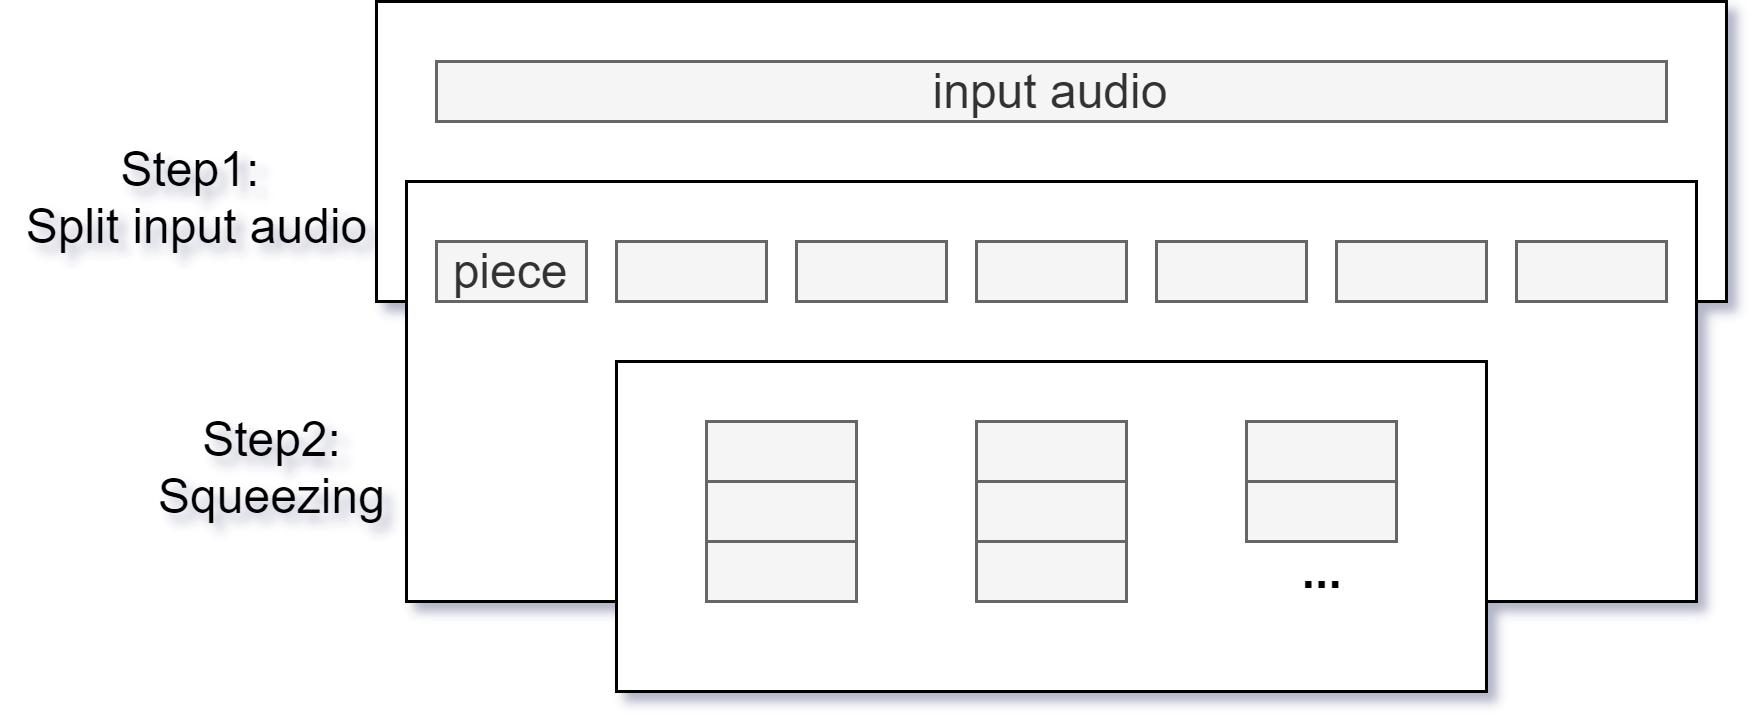

The diagram above was exported from draw.io. Its source (the exported page's mxGraphModel, read from the mxfile embedded in the PNG):
<mxGraphModel dx="1422" dy="822" grid="1" gridSize="10" guides="1" tooltips="1" connect="1" arrows="1" fold="1" page="1" pageScale="1" pageWidth="850" pageHeight="1100" math="0" shadow="0">
  <root>
    <mxCell id="5y9X-6LFdZgROKRhAVAK-0" />
    <mxCell id="5y9X-6LFdZgROKRhAVAK-1" parent="5y9X-6LFdZgROKRhAVAK-0" />
    <mxCell id="yDL-YFOlvi8Wqw6vQNxl-25" value="" style="rounded=0;whiteSpace=wrap;html=1;fontSize=16;" parent="5y9X-6LFdZgROKRhAVAK-1" vertex="1">
      <mxGeometry x="190" y="90" width="450" height="100" as="geometry" />
    </mxCell>
    <mxCell id="yDL-YFOlvi8Wqw6vQNxl-26" value="" style="rounded=0;whiteSpace=wrap;html=1;fontSize=16;" parent="5y9X-6LFdZgROKRhAVAK-1" vertex="1">
      <mxGeometry x="200" y="150" width="430" height="140" as="geometry" />
    </mxCell>
    <mxCell id="yDL-YFOlvi8Wqw6vQNxl-27" value="" style="rounded=0;whiteSpace=wrap;html=1;fontSize=16;" parent="5y9X-6LFdZgROKRhAVAK-1" vertex="1">
      <mxGeometry x="270" y="210" width="290" height="110" as="geometry" />
    </mxCell>
    <mxCell id="yDL-YFOlvi8Wqw6vQNxl-4" value="input audio" style="rounded=0;whiteSpace=wrap;html=1;fontSize=16;" parent="5y9X-6LFdZgROKRhAVAK-1" vertex="1">
      <mxGeometry x="210" y="110" width="410" height="20" as="geometry" />
    </mxCell>
    <mxCell id="yDL-YFOlvi8Wqw6vQNxl-5" value="piece" style="rounded=0;whiteSpace=wrap;html=1;fontSize=16;" parent="5y9X-6LFdZgROKRhAVAK-1" vertex="1">
      <mxGeometry x="210" y="170" width="50" height="20" as="geometry" />
    </mxCell>
    <mxCell id="yDL-YFOlvi8Wqw6vQNxl-6" value="" style="rounded=0;whiteSpace=wrap;html=1;fontSize=16;" parent="5y9X-6LFdZgROKRhAVAK-1" vertex="1">
      <mxGeometry x="270" y="170" width="50" height="20" as="geometry" />
    </mxCell>
    <mxCell id="yDL-YFOlvi8Wqw6vQNxl-7" value="" style="rounded=0;whiteSpace=wrap;html=1;fontSize=16;" parent="5y9X-6LFdZgROKRhAVAK-1" vertex="1">
      <mxGeometry x="330" y="170" width="50" height="20" as="geometry" />
    </mxCell>
    <mxCell id="yDL-YFOlvi8Wqw6vQNxl-9" value="" style="rounded=0;whiteSpace=wrap;html=1;fontSize=16;" parent="5y9X-6LFdZgROKRhAVAK-1" vertex="1">
      <mxGeometry x="390" y="170" width="50" height="20" as="geometry" />
    </mxCell>
    <mxCell id="yDL-YFOlvi8Wqw6vQNxl-10" value="" style="rounded=0;whiteSpace=wrap;html=1;fontSize=16;" parent="5y9X-6LFdZgROKRhAVAK-1" vertex="1">
      <mxGeometry x="450" y="170" width="50" height="20" as="geometry" />
    </mxCell>
    <mxCell id="yDL-YFOlvi8Wqw6vQNxl-11" value="" style="rounded=0;whiteSpace=wrap;html=1;fontSize=16;" parent="5y9X-6LFdZgROKRhAVAK-1" vertex="1">
      <mxGeometry x="510" y="170" width="50" height="20" as="geometry" />
    </mxCell>
    <mxCell id="yDL-YFOlvi8Wqw6vQNxl-12" value="" style="rounded=0;whiteSpace=wrap;html=1;fontSize=16;fillColor=#f5f5f5;strokeColor=#666666;fontColor=#333333;" parent="5y9X-6LFdZgROKRhAVAK-1" vertex="1">
      <mxGeometry x="570" y="170" width="50" height="20" as="geometry" />
    </mxCell>
    <mxCell id="yDL-YFOlvi8Wqw6vQNxl-13" value="Step1:&amp;nbsp;&lt;br style=&quot;font-size: 16px;&quot;&gt;Split input audio" style="text;html=1;align=center;verticalAlign=middle;resizable=0;points=[];autosize=1;strokeColor=none;fontSize=16;" parent="5y9X-6LFdZgROKRhAVAK-1" vertex="1">
      <mxGeometry x="65" y="135" width="130" height="40" as="geometry" />
    </mxCell>
    <mxCell id="yDL-YFOlvi8Wqw6vQNxl-14" value="" style="rounded=0;whiteSpace=wrap;html=1;fontSize=16;fillColor=#f5f5f5;strokeColor=#666666;fontColor=#333333;" parent="5y9X-6LFdZgROKRhAVAK-1" vertex="1">
      <mxGeometry x="300" y="230" width="50" height="20" as="geometry" />
    </mxCell>
    <mxCell id="yDL-YFOlvi8Wqw6vQNxl-16" value="" style="rounded=0;whiteSpace=wrap;html=1;fontSize=16;fillColor=#f5f5f5;strokeColor=#666666;fontColor=#333333;" parent="5y9X-6LFdZgROKRhAVAK-1" vertex="1">
      <mxGeometry x="300" y="250" width="50" height="20" as="geometry" />
    </mxCell>
    <mxCell id="yDL-YFOlvi8Wqw6vQNxl-17" value="" style="rounded=0;whiteSpace=wrap;html=1;fontSize=16;fillColor=#f5f5f5;strokeColor=#666666;fontColor=#333333;" parent="5y9X-6LFdZgROKRhAVAK-1" vertex="1">
      <mxGeometry x="300" y="270" width="50" height="20" as="geometry" />
    </mxCell>
    <mxCell id="yDL-YFOlvi8Wqw6vQNxl-18" value="" style="rounded=0;whiteSpace=wrap;html=1;fontSize=16;fillColor=#f5f5f5;strokeColor=#666666;fontColor=#333333;" parent="5y9X-6LFdZgROKRhAVAK-1" vertex="1">
      <mxGeometry x="390" y="230" width="50" height="20" as="geometry" />
    </mxCell>
    <mxCell id="yDL-YFOlvi8Wqw6vQNxl-19" value="" style="rounded=0;whiteSpace=wrap;html=1;fontSize=16;fillColor=#f5f5f5;strokeColor=#666666;fontColor=#333333;" parent="5y9X-6LFdZgROKRhAVAK-1" vertex="1">
      <mxGeometry x="390" y="250" width="50" height="20" as="geometry" />
    </mxCell>
    <mxCell id="yDL-YFOlvi8Wqw6vQNxl-20" value="" style="rounded=0;whiteSpace=wrap;html=1;fontSize=16;fillColor=#f5f5f5;strokeColor=#666666;fontColor=#333333;" parent="5y9X-6LFdZgROKRhAVAK-1" vertex="1">
      <mxGeometry x="390" y="270" width="50" height="20" as="geometry" />
    </mxCell>
    <mxCell id="yDL-YFOlvi8Wqw6vQNxl-21" value="" style="rounded=0;whiteSpace=wrap;html=1;fontSize=16;fillColor=#f5f5f5;strokeColor=#666666;fontColor=#333333;" parent="5y9X-6LFdZgROKRhAVAK-1" vertex="1">
      <mxGeometry x="480" y="230" width="50" height="20" as="geometry" />
    </mxCell>
    <mxCell id="yDL-YFOlvi8Wqw6vQNxl-22" value="" style="rounded=0;whiteSpace=wrap;html=1;fontSize=16;fillColor=#f5f5f5;strokeColor=#666666;fontColor=#333333;" parent="5y9X-6LFdZgROKRhAVAK-1" vertex="1">
      <mxGeometry x="480" y="250" width="50" height="20" as="geometry" />
    </mxCell>
    <mxCell id="yDL-YFOlvi8Wqw6vQNxl-23" value="&lt;b style=&quot;font-size: 16px;&quot;&gt;...&lt;/b&gt;" style="text;html=1;align=center;verticalAlign=middle;resizable=0;points=[];autosize=1;fontSize=16;" parent="5y9X-6LFdZgROKRhAVAK-1" vertex="1">
      <mxGeometry x="490" y="270" width="30" height="20" as="geometry" />
    </mxCell>
    <mxCell id="yDL-YFOlvi8Wqw6vQNxl-24" value="Step2:&lt;br style=&quot;font-size: 16px;&quot;&gt;Squeezing" style="text;html=1;align=center;verticalAlign=middle;resizable=0;points=[];autosize=1;strokeColor=none;fontSize=16;" parent="5y9X-6LFdZgROKRhAVAK-1" vertex="1">
      <mxGeometry x="110" y="225" width="90" height="40" as="geometry" />
    </mxCell>
    <mxCell id="Bpoq40TWqeExNngBbQiW-2" value="input audio" style="rounded=0;whiteSpace=wrap;html=1;fontSize=16;fillColor=#f5f5f5;strokeColor=#666666;fontColor=#333333;" parent="5y9X-6LFdZgROKRhAVAK-1" vertex="1">
      <mxGeometry x="210" y="110" width="410" height="20" as="geometry" />
    </mxCell>
    <mxCell id="Bpoq40TWqeExNngBbQiW-3" value="piece" style="rounded=0;whiteSpace=wrap;html=1;fontSize=16;fillColor=#f5f5f5;strokeColor=#666666;fontColor=#333333;" parent="5y9X-6LFdZgROKRhAVAK-1" vertex="1">
      <mxGeometry x="210" y="170" width="50" height="20" as="geometry" />
    </mxCell>
    <mxCell id="Bpoq40TWqeExNngBbQiW-4" value="" style="rounded=0;whiteSpace=wrap;html=1;fontSize=16;fillColor=#f5f5f5;strokeColor=#666666;fontColor=#333333;" parent="5y9X-6LFdZgROKRhAVAK-1" vertex="1">
      <mxGeometry x="270" y="170" width="50" height="20" as="geometry" />
    </mxCell>
    <mxCell id="Bpoq40TWqeExNngBbQiW-5" value="" style="rounded=0;whiteSpace=wrap;html=1;fontSize=16;fillColor=#f5f5f5;strokeColor=#666666;fontColor=#333333;" parent="5y9X-6LFdZgROKRhAVAK-1" vertex="1">
      <mxGeometry x="330" y="170" width="50" height="20" as="geometry" />
    </mxCell>
    <mxCell id="Bpoq40TWqeExNngBbQiW-6" value="" style="rounded=0;whiteSpace=wrap;html=1;fontSize=16;fillColor=#f5f5f5;strokeColor=#666666;fontColor=#333333;" parent="5y9X-6LFdZgROKRhAVAK-1" vertex="1">
      <mxGeometry x="390" y="170" width="50" height="20" as="geometry" />
    </mxCell>
    <mxCell id="Bpoq40TWqeExNngBbQiW-7" value="" style="rounded=0;whiteSpace=wrap;html=1;fontSize=16;fillColor=#f5f5f5;strokeColor=#666666;fontColor=#333333;" parent="5y9X-6LFdZgROKRhAVAK-1" vertex="1">
      <mxGeometry x="450" y="170" width="50" height="20" as="geometry" />
    </mxCell>
    <mxCell id="Bpoq40TWqeExNngBbQiW-8" value="" style="rounded=0;whiteSpace=wrap;html=1;fontSize=16;fillColor=#f5f5f5;strokeColor=#666666;fontColor=#333333;" parent="5y9X-6LFdZgROKRhAVAK-1" vertex="1">
      <mxGeometry x="510" y="170" width="50" height="20" as="geometry" />
    </mxCell>
  </root>
</mxGraphModel>